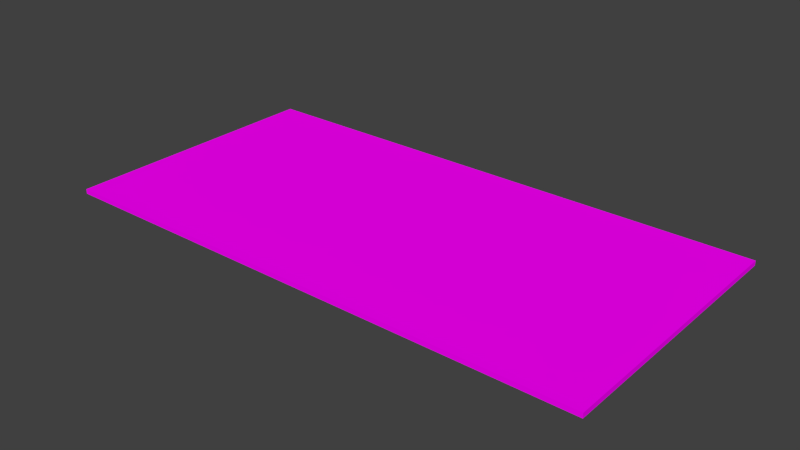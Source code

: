 # Source: Teppich.blend  (saved by Blender 2.74.0; exported with 4.5.12 LTS)
import bpy
from mathutils import Matrix  # noqa: F401  (used for matrix-valued properties, if any)

bpy.ops.wm.read_factory_settings(use_empty=True)
scene = bpy.context.scene
scene.name = 'Scene'

# ---- collections
col_collection_1 = bpy.data.collections.new('Collection 1'); scene.collection.children.link(col_collection_1)

# ---- images (referenced by path relative to the original .blend; pixels are not part of the script)
import os
ASSET_DIR = os.environ.get("B2B_ASSET_DIR", "")  # directory of the original .blend (textures are referenced by path, not embedded)
HERE = os.path.dirname(os.path.abspath(__file__))  # packed textures are extracted next to this script under _unpacked/

def load_image(name, relpath, width, height, colorspace="sRGB"):
    """Load a texture the original file referenced (path relative to the .blend, or extracted next to this script)."""
    p = next((c for c in (os.path.join(HERE, relpath), os.path.join(ASSET_DIR, relpath)) if relpath and os.path.exists(c)), "")
    if p:
        img = bpy.data.images.load(p, check_existing=True)
        img.name = name
    else:  # same state as the original file: an image datablock whose file is absent (Cycles renders it pink)
        img = bpy.data.images.new(name, width, height)
        img.source = "FILE"
        img.filepath = "//" + (relpath or name)
    img.colorspace_settings.name = colorspace
    return img
img_teppich_png = load_image('Teppich.png', 'Teppich.png', 1024, 1024, 'sRGB')

# ---- materials (node trees are filled in below, after node groups)
mat_material_002 = bpy.data.materials.new('Material.002')
mat_material_002.alpha_threshold = 0.0
mat_material_002.roughness = 0.5

# ---- material node trees
mat_material_002.use_nodes = True; mat_material_002.node_tree.nodes.clear()
_N = mat_material_002.node_tree.nodes; _L = mat_material_002.node_tree.links
n0 = _N.new('ShaderNodeOutputMaterial'); n0.name = 'Material Output'; n0.location = (300, 300)
n1 = _N.new('ShaderNodeBsdfDiffuse'); n1.name = 'Diffuse BSDF'; n1.location = (10, 300)
n2 = _N.new('ShaderNodeTexImage'); n2.name = 'Image Texture'; n2.location = (-180, 300)
n2.width = 140
n2.image = img_teppich_png
n2.interpolation = 'Closest'
_L.new(n1.outputs[0], n0.inputs[0])
_L.new(n2.outputs[0], n1.inputs[0])
n0.is_active_output = True

# ---- world
world_world = bpy.data.worlds.new('World'); scene.world = world_world
world_world.color = (0.05088, 0.05088, 0.05088)
world_world.use_sun_shadow = False
world_world.sun_shadow_jitter_overblur = 0.0
world_world.cycles.sampling_method = 'MANUAL'
world_world.cycles.sample_map_resolution = 256

# ---- meshes
me_plane = bpy.data.meshes.new('Plane')
me_plane.from_pydata([(-1.0, -1.0, 0.0), (1.0, -1.0, 0.0), (-1.0, 1.0, 0.0), (1.0, 1.0, 0.0), (-1.0, -1.0, 0.03499), (1.0, -1.0, 0.03499), (-1.0, 1.0, 0.03499), (1.0, 1.0, 0.03499)], [], [(0, 2, 3, 1), (4, 5, 7, 6), (3, 2, 6, 7), (1, 3, 7, 5), (0, 1, 5, 4), (2, 0, 4, 6)])
_uv = me_plane.uv_layers.new(name='UVMap')
_uv.uv.foreach_set('vector', [0.001782, 7.069e-05, 0.001782, 0.9999, 0.9983, 0.9999, 0.9983, 7.069e-05, 0.001782, 7.069e-05, 0.9983, 7.069e-05, 0.9983, 0.9999, 0.001782, 0.9999, 0.9983, 0.9999, 0.001782, 0.9999, 0.001782, 0.9999, 0.9983, 0.9999, 0.9983, 7.069e-05, 0.9983, 0.9999, 0.9983, 0.9999, 0.9983, 7.069e-05, 0.001782, 7.069e-05, 0.9983, 7.069e-05, 0.9983, 7.069e-05, 0.001782, 7.069e-05, 0.001782, 0.9999, 0.001782, 7.069e-05, 0.001782, 7.069e-05, 0.001782, 0.9999])
me_plane.materials.append(mat_material_002)
me_plane.use_remesh_preserve_volume = False
me_plane.use_remesh_preserve_attributes = False
me_plane.use_mirror_vertex_groups = False
me_plane.update()

# ---- objects
ob_plane = bpy.data.objects.new('Plane', me_plane)

# ---- transforms, parenting, visibility, modifiers, constraints
ob_plane.location = (0.0, 0.0, 0.0)
ob_plane.scale = (2.0, 1.0, 1.0)
ob_plane.lineart.crease_threshold = 0.0

# ---- collection membership
col_collection_1.objects.link(ob_plane)

# ---- scene / render settings (as saved in the file)
scene.frame_start = 1; scene.frame_end = 250; scene.frame_set(1)
scene.render.engine = 'CYCLES'
scene.render.resolution_percentage = 50
scene.render.dither_intensity = 0.0
scene.cycles.use_denoising = False
scene.cycles.samples = 10
scene.cycles.sampling_pattern = 'TABULATED_SOBOL'
scene.cycles.light_sampling_threshold = 0.0
scene.cycles.use_adaptive_sampling = False
scene.cycles.use_light_tree = False
scene.cycles.blur_glossy = 0.0
scene.cycles.pixel_filter_type = 'GAUSSIAN'
scene.cycles.sample_clamp_indirect = 0.0
scene.view_settings.view_transform = 'Standard'
bpy.context.view_layer.update()

# ---- added for rendering (the .blend has no active camera and no usable light): camera, sun
cam_auto = bpy.data.cameras.new('AutoCamera')
cam_auto.lens = 50.0
cam_auto.sensor_width = 36.0
cam_auto.clip_end = 1000.0
ob_auto_camera = bpy.data.objects.new('AutoCamera', cam_auto)
scene.collection.objects.link(ob_auto_camera)
ob_auto_camera.location = (4.13786, -4.96543, 3.32778)
ob_auto_camera.rotation_euler = (1.09748, -7.21219e-08, 0.694738)
scene.camera = ob_auto_camera
light_auto_sun = bpy.data.lights.new('AutoSun', 'SUN')
light_auto_sun.energy = 3.0
light_auto_sun.angle = 0.0523599
ob_auto_sun = bpy.data.objects.new('AutoSun', light_auto_sun)
scene.collection.objects.link(ob_auto_sun)
ob_auto_sun.rotation_euler = (0.872665, 0.174533, 0.523599)
bpy.context.view_layer.update()
